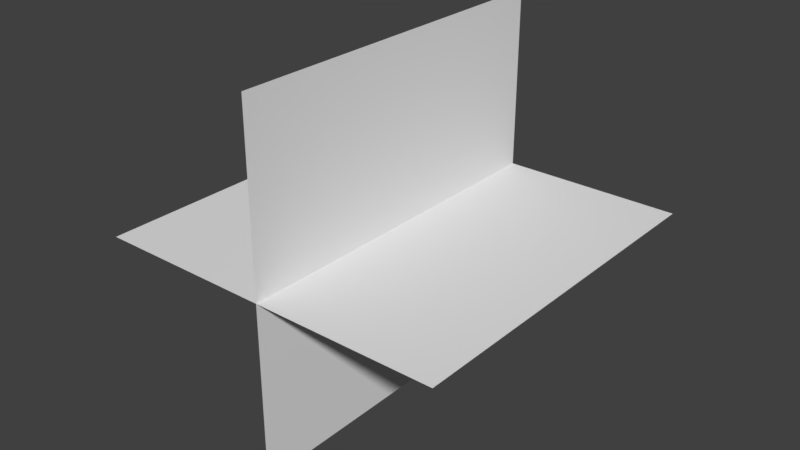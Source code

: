 # Source: Line.blend  (saved by Blender 2.79.0; exported with 4.5.12 LTS)
import bpy
from mathutils import Matrix  # noqa: F401  (used for matrix-valued properties, if any)

bpy.ops.wm.read_factory_settings(use_empty=True)
scene = bpy.context.scene
scene.name = 'Scene'

# ---- collections
col_collection_1 = bpy.data.collections.new('Collection 1'); scene.collection.children.link(col_collection_1)

# ---- world
world_world = bpy.data.worlds.new('World'); scene.world = world_world
world_world.color = (0.05088, 0.05088, 0.05088)
world_world.use_sun_shadow = False
world_world.sun_shadow_jitter_overblur = 0.0
world_world.cycles.sampling_method = 'MANUAL'

# ---- meshes
me_cube_001 = bpy.data.meshes.new('Cube.001')
me_cube_001.from_pydata([(0.0, -0.5, 0.0), (0.0, -0.5, 1.0), (0.0, 0.0, 1.0), (0.0, 0.0, 0.0), (0.5, 0.0, 0.0), (0.5, 0.0, 1.0), (0.0, 0.0, 1.0), (0.0, 0.0, 0.0), (0.0, 0.5, 1.0), (0.0, 0.5, 0.0), (-0.5, 0.0, 1.0), (-0.5, 0.0, 0.0)], [], [(0, 1, 2, 3), (4, 5, 6, 7), (3, 2, 8, 9), (7, 6, 10, 11)])
me_cube_001.polygons.foreach_set('use_smooth', [True] * 4)
_uv = me_cube_001.uv_layers.new(name='UVMap')
_uv.uv.foreach_set('vector', [1.0, 1.0, 8.941e-08, 1.0, 8.941e-08, 0.5, 1.0, 0.5, -4.47e-08, 5.96e-08, 1.0, -5.96e-08, 1.0, 0.5, 0.0, 0.5, 1.0, 0.5, 8.941e-08, 0.5, 8.941e-08, 4.47e-08, 1.0, 0.0, 0.0, 0.5, 1.0, 0.5, 1.0, 1.0, 2.98e-08, 1.0])
me_cube_001.use_remesh_preserve_volume = False
me_cube_001.use_remesh_preserve_attributes = False
me_cube_001.use_mirror_vertex_groups = False
me_cube_001.update()
me_cube_001.normals_split_custom_set([tuple(v) for v in zip(*[iter([-1.0, 0.0, 0.0, -1.0, 0.0, 0.0, -1.0, 0.0, 0.0, -1.0, 0.0, 0.0, 0.0, -1.0, 0.0, 0.0, -1.0, 0.0, 0.0, -1.0, 0.0, 0.0, -1.0, 0.0, -1.0, 0.0, 0.0, -1.0, 0.0, 0.0, -1.0, 0.0, 0.0, -1.0, 0.0, 0.0, 0.0, -1.0, 0.0, 0.0, -1.0, 0.0, 0.0, -1.0, 0.0, 0.0, -1.0, 0.0])] * 3)])

# ---- objects
ob_line = bpy.data.objects.new('Line', me_cube_001)

# ---- transforms, parenting, visibility, modifiers, constraints
ob_line.location = (0.0, 0.0, 0.0)
ob_line.rotation_euler = (1.571, -0.0, 0.0)
ob_line.lineart.crease_threshold = 0.0

# ---- collection membership
col_collection_1.objects.link(ob_line)

# ---- scene / render settings (as saved in the file)
scene.frame_start = 1; scene.frame_end = 250; scene.frame_set(1)
scene.render.engine = 'BLENDER_EEVEE_NEXT'
scene.render.resolution_percentage = 50
scene.render.dither_intensity = 0.0
scene.cycles.use_denoising = False
scene.cycles.samples = 128
scene.cycles.sampling_pattern = 'TABULATED_SOBOL'
scene.cycles.use_adaptive_sampling = False
scene.cycles.use_light_tree = False
scene.cycles.blur_glossy = 0.0
scene.cycles.sample_clamp_indirect = 0.0
scene.view_settings.view_transform = 'Standard'
bpy.context.view_layer.update()

# ---- added for rendering (the .blend has no active camera and no usable light): camera, sun
cam_auto = bpy.data.cameras.new('AutoCamera')
cam_auto.lens = 50.0
cam_auto.sensor_width = 36.0
cam_auto.clip_end = 1000.0
ob_auto_camera = bpy.data.objects.new('AutoCamera', cam_auto)
scene.collection.objects.link(ob_auto_camera)
ob_auto_camera.location = (1.60254, -2.42304, 1.28203)
ob_auto_camera.rotation_euler = (1.09748, -7.21219e-08, 0.694738)
scene.camera = ob_auto_camera
light_auto_sun = bpy.data.lights.new('AutoSun', 'SUN')
light_auto_sun.energy = 3.0
light_auto_sun.angle = 0.0523599
ob_auto_sun = bpy.data.objects.new('AutoSun', light_auto_sun)
scene.collection.objects.link(ob_auto_sun)
ob_auto_sun.rotation_euler = (0.872665, 0.174533, 0.523599)
bpy.context.view_layer.update()
